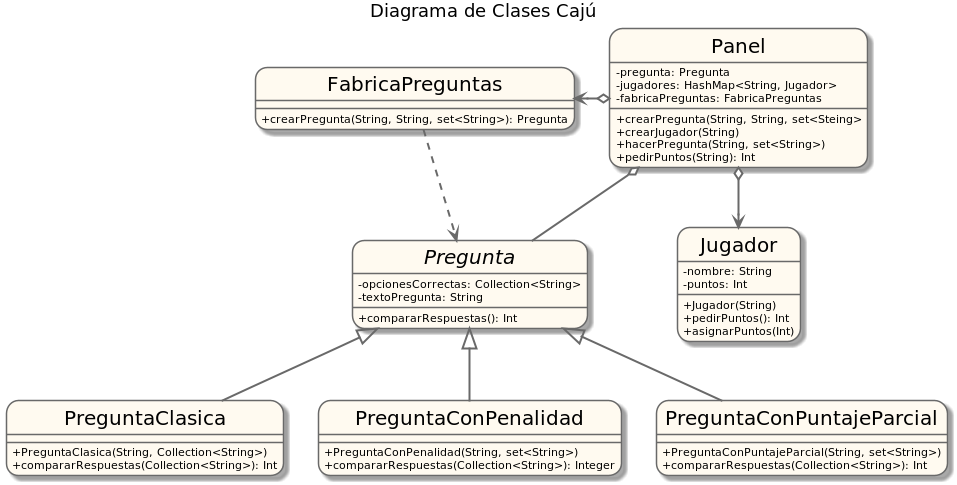

The diagram above was rendered by PlantUML. Its source (embedded in the PNG):
@startuml TP2

title Diagrama de Clases Cajú

hide circle
skinparam classAttributeIconSize 0
skinparam roundcorner 25
skinparam sequenceArrowThickness 2
skinparam classFontSize 20

skinparam class {
BackgroundColor FloralWhite
ArrowColor DimGray
BorderColor DimGray
}

class Panel{
       - pregunta: Pregunta
       - jugadores: HashMap<String, Jugador>
       - fabricaPreguntas: FabricaPreguntas
       + crearPregunta(String, String, set<Steing>
       + crearJugador(String)
       + hacerPregunta(String, set<String>)
       + pedirPuntos(String): Int
}

class FabricaPreguntas{
       + crearPregunta(String, String, set<String>): Pregunta
}

class Jugador{
        - nombre: String
        - puntos: Int
        + Jugador(String)
        + pedirPuntos(): Int
        + asignarPuntos(Int)
}


abstract class Pregunta{
        - opcionesCorrectas: Collection<String>
        - textoPregunta: String
        + compararRespuestas(): Int
}

class PreguntaClasica{
        + PreguntaClasica(String, Collection<String>)
        + compararRespuestas(Collection<String>): Int
}

class PreguntaConPenalidad{
        + PreguntaConPenalidad(String, set<String>)
        + compararRespuestas(Collection<String>): Integer
}

class PreguntaConPuntajeParcial{
        + PreguntaConPuntajeParcial(String, set<String>)
        + compararRespuestas(Collection<String>): Int
}

Panel o--> Jugador
Panel o-- Pregunta
Panel o-left-> FabricaPreguntas
FabricaPreguntas ..> Pregunta
PreguntaClasica -up-|> Pregunta
PreguntaConPenalidad -up-|> Pregunta
PreguntaConPuntajeParcial -up-|> Pregunta

@enduml